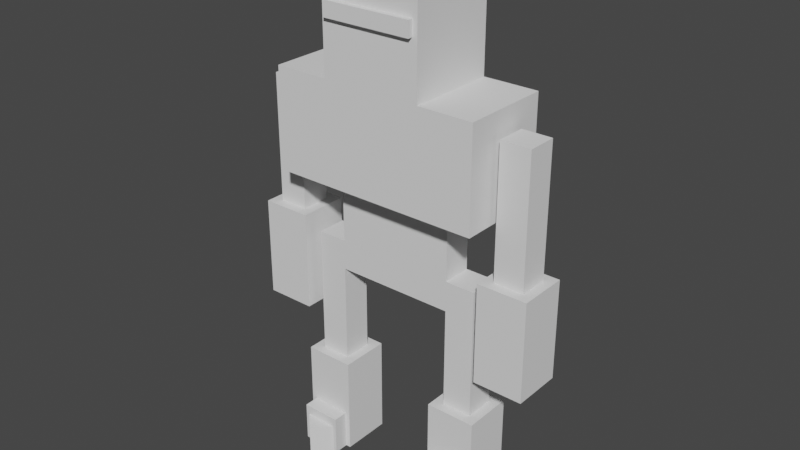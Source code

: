 # Source: kolos1.blend  (saved by Blender 2.91.10; exported with 4.5.12 LTS)
import bpy
from mathutils import Matrix  # noqa: F401  (used for matrix-valued properties, if any)

bpy.ops.wm.read_factory_settings(use_empty=True)
scene = bpy.context.scene
scene.name = 'Scene'

# ---- world
world_world = bpy.data.worlds.new('World'); scene.world = world_world
world_world.use_nodes = True; world_world.node_tree.nodes.clear()
_N = world_world.node_tree.nodes; _L = world_world.node_tree.links
n0 = _N.new('ShaderNodeOutputWorld'); n0.name = 'World Output'; n0.location = (300, 300)
n1 = _N.new('ShaderNodeBackground'); n1.name = 'Background'; n1.location = (10, 300)
n1.inputs[0].default_value = (0.05088, 0.05088, 0.05088, 1.0)
_L.new(n1.outputs[0], n0.inputs[0])
n0.is_active_output = True
world_world.color = (0.05088, 0.05088, 0.05088)
world_world.use_sun_shadow = False
world_world.sun_shadow_jitter_overblur = 0.0

# ---- meshes
me_cube_022 = bpy.data.meshes.new('Cube.022')
me_cube_022.from_pydata([(-1.0, -1.0, -1.0), (-1.0, -1.0, 1.0), (-1.0, 1.0, -1.0), (-1.0, 1.0, 1.0), (1.0, -1.0, -1.0), (1.0, -1.0, 1.0), (1.0, 1.0, -1.0), (1.0, 1.0, 1.0)], [], [(0, 1, 3, 2), (2, 3, 7, 6), (6, 7, 5, 4), (4, 5, 1, 0), (2, 6, 4, 0), (7, 3, 1, 5)])
_uv = me_cube_022.uv_layers.new(name='UVMap')
_uv.uv.foreach_set('vector', [0.375, 0.0, 0.625, 0.0, 0.625, 0.25, 0.375, 0.25, 0.375, 0.25, 0.625, 0.25, 0.625, 0.5, 0.375, 0.5, 0.375, 0.5, 0.625, 0.5, 0.625, 0.75, 0.375, 0.75, 0.375, 0.75, 0.625, 0.75, 0.625, 1.0, 0.375, 1.0, 0.125, 0.5, 0.375, 0.5, 0.375, 0.75, 0.125, 0.75, 0.625, 0.5, 0.875, 0.5, 0.875, 0.75, 0.625, 0.75])
me_cube_022.use_remesh_fix_poles = True
me_cube_022.use_remesh_preserve_attributes = False
me_cube_022.use_mirror_vertex_groups = False
me_cube_022.update()
me_cube_023 = bpy.data.meshes.new('Cube.023')
me_cube_023.from_pydata([(-1.0, -1.0, -1.0), (-1.0, -1.0, 1.0), (-1.0, 1.0, -1.0), (-1.0, 1.0, 1.0), (1.0, -1.0, -1.0), (1.0, -1.0, 1.0), (1.0, 1.0, -1.0), (1.0, 1.0, 1.0)], [], [(0, 1, 3, 2), (2, 3, 7, 6), (6, 7, 5, 4), (4, 5, 1, 0), (2, 6, 4, 0), (7, 3, 1, 5)])
_uv = me_cube_023.uv_layers.new(name='UVMap')
_uv.uv.foreach_set('vector', [0.375, 0.0, 0.625, 0.0, 0.625, 0.25, 0.375, 0.25, 0.375, 0.25, 0.625, 0.25, 0.625, 0.5, 0.375, 0.5, 0.375, 0.5, 0.625, 0.5, 0.625, 0.75, 0.375, 0.75, 0.375, 0.75, 0.625, 0.75, 0.625, 1.0, 0.375, 1.0, 0.125, 0.5, 0.375, 0.5, 0.375, 0.75, 0.125, 0.75, 0.625, 0.5, 0.875, 0.5, 0.875, 0.75, 0.625, 0.75])
me_cube_023.use_remesh_fix_poles = True
me_cube_023.use_remesh_preserve_attributes = False
me_cube_023.use_mirror_vertex_groups = False
me_cube_023.update()
me_cube_014 = bpy.data.meshes.new('Cube.014')
me_cube_014.from_pydata([(-1.0, -1.0, -1.0), (-1.0, -1.0, 1.0), (-1.0, 1.0, -1.0), (-1.0, 1.0, 1.0), (1.0, -1.0, -1.0), (1.0, -1.0, 1.0), (1.0, 1.0, -1.0), (1.0, 1.0, 1.0)], [], [(0, 1, 3, 2), (2, 3, 7, 6), (6, 7, 5, 4), (4, 5, 1, 0), (2, 6, 4, 0), (7, 3, 1, 5)])
_uv = me_cube_014.uv_layers.new(name='UVMap')
_uv.uv.foreach_set('vector', [0.375, 0.0, 0.625, 0.0, 0.625, 0.25, 0.375, 0.25, 0.375, 0.25, 0.625, 0.25, 0.625, 0.5, 0.375, 0.5, 0.375, 0.5, 0.625, 0.5, 0.625, 0.75, 0.375, 0.75, 0.375, 0.75, 0.625, 0.75, 0.625, 1.0, 0.375, 1.0, 0.125, 0.5, 0.375, 0.5, 0.375, 0.75, 0.125, 0.75, 0.625, 0.5, 0.875, 0.5, 0.875, 0.75, 0.625, 0.75])
me_cube_014.use_remesh_fix_poles = True
me_cube_014.use_remesh_preserve_attributes = False
me_cube_014.use_mirror_vertex_groups = False
me_cube_014.update()
me_cube_015 = bpy.data.meshes.new('Cube.015')
me_cube_015.from_pydata([(-1.0, -1.0, -1.0), (-1.0, -1.0, 1.0), (-1.0, 1.0, -1.0), (-1.0, 1.0, 1.0), (1.0, -1.0, -1.0), (1.0, -1.0, 1.0), (1.0, 1.0, -1.0), (1.0, 1.0, 1.0)], [], [(0, 1, 3, 2), (2, 3, 7, 6), (6, 7, 5, 4), (4, 5, 1, 0), (2, 6, 4, 0), (7, 3, 1, 5)])
_uv = me_cube_015.uv_layers.new(name='UVMap')
_uv.uv.foreach_set('vector', [0.375, 0.0, 0.625, 0.0, 0.625, 0.25, 0.375, 0.25, 0.375, 0.25, 0.625, 0.25, 0.625, 0.5, 0.375, 0.5, 0.375, 0.5, 0.625, 0.5, 0.625, 0.75, 0.375, 0.75, 0.375, 0.75, 0.625, 0.75, 0.625, 1.0, 0.375, 1.0, 0.125, 0.5, 0.375, 0.5, 0.375, 0.75, 0.125, 0.75, 0.625, 0.5, 0.875, 0.5, 0.875, 0.75, 0.625, 0.75])
me_cube_015.use_remesh_fix_poles = True
me_cube_015.use_remesh_preserve_attributes = False
me_cube_015.use_mirror_vertex_groups = False
me_cube_015.update()
me_cube = bpy.data.meshes.new('Cube')
me_cube.from_pydata([(-1.0, -1.0, -1.0), (-1.0, -1.0, 1.0), (-1.0, 1.0, -1.0), (-1.0, 1.0, 1.0), (1.0, -1.0, -1.0), (1.0, -1.0, 1.0), (1.0, 1.0, -1.0), (1.0, 1.0, 1.0)], [], [(0, 1, 3, 2), (2, 3, 7, 6), (6, 7, 5, 4), (4, 5, 1, 0), (2, 6, 4, 0), (7, 3, 1, 5)])
_uv = me_cube.uv_layers.new(name='UVMap')
_uv.uv.foreach_set('vector', [0.375, 0.0, 0.625, 0.0, 0.625, 0.25, 0.375, 0.25, 0.375, 0.25, 0.625, 0.25, 0.625, 0.5, 0.375, 0.5, 0.375, 0.5, 0.625, 0.5, 0.625, 0.75, 0.375, 0.75, 0.375, 0.75, 0.625, 0.75, 0.625, 1.0, 0.375, 1.0, 0.125, 0.5, 0.375, 0.5, 0.375, 0.75, 0.125, 0.75, 0.625, 0.5, 0.875, 0.5, 0.875, 0.75, 0.625, 0.75])
me_cube.use_remesh_fix_poles = True
me_cube.use_remesh_preserve_attributes = False
me_cube.use_mirror_vertex_groups = False
me_cube.update()
me_cube_001 = bpy.data.meshes.new('Cube.001')
me_cube_001.from_pydata([(-1.0, -1.0, -1.0), (-1.0, -1.0, 1.0), (-1.0, 1.0, -1.0), (-1.0, 1.0, 1.0), (1.0, -1.0, -1.0), (1.0, -1.0, 1.0), (1.0, 1.0, -1.0), (1.0, 1.0, 1.0)], [], [(0, 1, 3, 2), (2, 3, 7, 6), (6, 7, 5, 4), (4, 5, 1, 0), (2, 6, 4, 0), (7, 3, 1, 5)])
_uv = me_cube_001.uv_layers.new(name='UVMap')
_uv.uv.foreach_set('vector', [0.375, 0.0, 0.625, 0.0, 0.625, 0.25, 0.375, 0.25, 0.375, 0.25, 0.625, 0.25, 0.625, 0.5, 0.375, 0.5, 0.375, 0.5, 0.625, 0.5, 0.625, 0.75, 0.375, 0.75, 0.375, 0.75, 0.625, 0.75, 0.625, 1.0, 0.375, 1.0, 0.125, 0.5, 0.375, 0.5, 0.375, 0.75, 0.125, 0.75, 0.625, 0.5, 0.875, 0.5, 0.875, 0.75, 0.625, 0.75])
me_cube_001.use_remesh_fix_poles = True
me_cube_001.use_remesh_preserve_attributes = False
me_cube_001.use_mirror_vertex_groups = False
me_cube_001.update()
me_cube_002 = bpy.data.meshes.new('Cube.002')
me_cube_002.from_pydata([(-1.0, -1.0, -1.0), (-1.0, -1.0, 1.0), (-1.0, 1.0, -1.0), (-1.0, 1.0, 1.0), (1.0, -1.0, -1.0), (1.0, -1.0, 1.0), (1.0, 1.0, -1.0), (1.0, 1.0, 1.0)], [], [(0, 1, 3, 2), (2, 3, 7, 6), (6, 7, 5, 4), (4, 5, 1, 0), (2, 6, 4, 0), (7, 3, 1, 5)])
_uv = me_cube_002.uv_layers.new(name='UVMap')
_uv.uv.foreach_set('vector', [0.375, 0.0, 0.625, 0.0, 0.625, 0.25, 0.375, 0.25, 0.375, 0.25, 0.625, 0.25, 0.625, 0.5, 0.375, 0.5, 0.375, 0.5, 0.625, 0.5, 0.625, 0.75, 0.375, 0.75, 0.375, 0.75, 0.625, 0.75, 0.625, 1.0, 0.375, 1.0, 0.125, 0.5, 0.375, 0.5, 0.375, 0.75, 0.125, 0.75, 0.625, 0.5, 0.875, 0.5, 0.875, 0.75, 0.625, 0.75])
me_cube_002.use_remesh_fix_poles = True
me_cube_002.use_remesh_preserve_attributes = False
me_cube_002.use_mirror_vertex_groups = False
me_cube_002.update()
me_cube_003 = bpy.data.meshes.new('Cube.003')
me_cube_003.from_pydata([(-1.0, -1.0, -1.0), (-1.0, -1.0, 1.0), (-1.0, 1.0, -1.0), (-1.0, 1.0, 1.0), (1.0, -1.0, -1.0), (1.0, -1.0, 1.0), (1.0, 1.0, -1.0), (1.0, 1.0, 1.0)], [], [(0, 1, 3, 2), (2, 3, 7, 6), (6, 7, 5, 4), (4, 5, 1, 0), (2, 6, 4, 0), (7, 3, 1, 5)])
_uv = me_cube_003.uv_layers.new(name='UVMap')
_uv.uv.foreach_set('vector', [0.375, 0.0, 0.625, 0.0, 0.625, 0.25, 0.375, 0.25, 0.375, 0.25, 0.625, 0.25, 0.625, 0.5, 0.375, 0.5, 0.375, 0.5, 0.625, 0.5, 0.625, 0.75, 0.375, 0.75, 0.375, 0.75, 0.625, 0.75, 0.625, 1.0, 0.375, 1.0, 0.125, 0.5, 0.375, 0.5, 0.375, 0.75, 0.125, 0.75, 0.625, 0.5, 0.875, 0.5, 0.875, 0.75, 0.625, 0.75])
me_cube_003.use_remesh_fix_poles = True
me_cube_003.use_remesh_preserve_attributes = False
me_cube_003.use_mirror_vertex_groups = False
me_cube_003.update()
me_cube_010 = bpy.data.meshes.new('Cube.010')
me_cube_010.from_pydata([(-1.0, -1.0, -1.0), (-1.0, -1.0, 1.0), (-1.0, 1.0, -1.0), (-1.0, 1.0, 1.0), (1.0, -1.0, -1.0), (1.0, -1.0, 1.0), (1.0, 1.0, -1.0), (1.0, 1.0, 1.0)], [], [(0, 1, 3, 2), (2, 3, 7, 6), (6, 7, 5, 4), (4, 5, 1, 0), (2, 6, 4, 0), (7, 3, 1, 5)])
_uv = me_cube_010.uv_layers.new(name='UVMap')
_uv.uv.foreach_set('vector', [0.375, 0.0, 0.625, 0.0, 0.625, 0.25, 0.375, 0.25, 0.375, 0.25, 0.625, 0.25, 0.625, 0.5, 0.375, 0.5, 0.375, 0.5, 0.625, 0.5, 0.625, 0.75, 0.375, 0.75, 0.375, 0.75, 0.625, 0.75, 0.625, 1.0, 0.375, 1.0, 0.125, 0.5, 0.375, 0.5, 0.375, 0.75, 0.125, 0.75, 0.625, 0.5, 0.875, 0.5, 0.875, 0.75, 0.625, 0.75])
me_cube_010.use_remesh_fix_poles = True
me_cube_010.use_remesh_preserve_attributes = False
me_cube_010.use_mirror_vertex_groups = False
me_cube_010.update()
me_cube_011 = bpy.data.meshes.new('Cube.011')
me_cube_011.from_pydata([(-1.0, -1.0, -1.0), (-1.0, -1.0, 1.0), (-1.0, 1.0, -1.0), (-1.0, 1.0, 1.0), (1.0, -1.0, -1.0), (1.0, -1.0, 1.0), (1.0, 1.0, -1.0), (1.0, 1.0, 1.0)], [], [(0, 1, 3, 2), (2, 3, 7, 6), (6, 7, 5, 4), (4, 5, 1, 0), (2, 6, 4, 0), (7, 3, 1, 5)])
_uv = me_cube_011.uv_layers.new(name='UVMap')
_uv.uv.foreach_set('vector', [0.375, 0.0, 0.625, 0.0, 0.625, 0.25, 0.375, 0.25, 0.375, 0.25, 0.625, 0.25, 0.625, 0.5, 0.375, 0.5, 0.375, 0.5, 0.625, 0.5, 0.625, 0.75, 0.375, 0.75, 0.375, 0.75, 0.625, 0.75, 0.625, 1.0, 0.375, 1.0, 0.125, 0.5, 0.375, 0.5, 0.375, 0.75, 0.125, 0.75, 0.625, 0.5, 0.875, 0.5, 0.875, 0.75, 0.625, 0.75])
me_cube_011.use_remesh_fix_poles = True
me_cube_011.use_remesh_preserve_attributes = False
me_cube_011.use_mirror_vertex_groups = False
me_cube_011.update()
me_cube_012 = bpy.data.meshes.new('Cube.012')
me_cube_012.from_pydata([(-1.0, -1.0, -1.0), (-1.0, -1.0, 1.0), (-1.0, 1.0, -1.0), (-1.0, 1.0, 1.0), (1.0, -1.0, -1.0), (1.0, -1.0, 1.0), (1.0, 1.0, -1.0), (1.0, 1.0, 1.0)], [], [(0, 1, 3, 2), (2, 3, 7, 6), (6, 7, 5, 4), (4, 5, 1, 0), (2, 6, 4, 0), (7, 3, 1, 5)])
_uv = me_cube_012.uv_layers.new(name='UVMap')
_uv.uv.foreach_set('vector', [0.375, 0.0, 0.625, 0.0, 0.625, 0.25, 0.375, 0.25, 0.375, 0.25, 0.625, 0.25, 0.625, 0.5, 0.375, 0.5, 0.375, 0.5, 0.625, 0.5, 0.625, 0.75, 0.375, 0.75, 0.375, 0.75, 0.625, 0.75, 0.625, 1.0, 0.375, 1.0, 0.125, 0.5, 0.375, 0.5, 0.375, 0.75, 0.125, 0.75, 0.625, 0.5, 0.875, 0.5, 0.875, 0.75, 0.625, 0.75])
me_cube_012.use_remesh_fix_poles = True
me_cube_012.use_remesh_preserve_attributes = False
me_cube_012.use_mirror_vertex_groups = False
me_cube_012.update()
me_cube_013 = bpy.data.meshes.new('Cube.013')
me_cube_013.from_pydata([(-1.0, -1.0, -1.0), (-1.0, -1.0, 1.0), (-1.0, 1.0, -1.0), (-1.0, 1.0, 1.0), (1.0, -1.0, -1.0), (1.0, -1.0, 1.0), (1.0, 1.0, -1.0), (1.0, 1.0, 1.0)], [], [(0, 1, 3, 2), (2, 3, 7, 6), (6, 7, 5, 4), (4, 5, 1, 0), (2, 6, 4, 0), (7, 3, 1, 5)])
_uv = me_cube_013.uv_layers.new(name='UVMap')
_uv.uv.foreach_set('vector', [0.375, 0.0, 0.625, 0.0, 0.625, 0.25, 0.375, 0.25, 0.375, 0.25, 0.625, 0.25, 0.625, 0.5, 0.375, 0.5, 0.375, 0.5, 0.625, 0.5, 0.625, 0.75, 0.375, 0.75, 0.375, 0.75, 0.625, 0.75, 0.625, 1.0, 0.375, 1.0, 0.125, 0.5, 0.375, 0.5, 0.375, 0.75, 0.125, 0.75, 0.625, 0.5, 0.875, 0.5, 0.875, 0.75, 0.625, 0.75])
me_cube_013.use_remesh_fix_poles = True
me_cube_013.use_remesh_preserve_attributes = False
me_cube_013.use_mirror_vertex_groups = False
me_cube_013.update()
me_cube_016 = bpy.data.meshes.new('Cube.016')
me_cube_016.from_pydata([(-1.0, -1.0, -1.0), (-1.0, -1.0, 1.0), (-1.0, 1.0, -1.0), (-1.0, 1.0, 1.0), (1.0, -1.0, -1.0), (1.0, -1.0, 1.0), (1.0, 1.0, -1.0), (1.0, 1.0, 1.0)], [], [(0, 1, 3, 2), (2, 3, 7, 6), (6, 7, 5, 4), (4, 5, 1, 0), (2, 6, 4, 0), (7, 3, 1, 5)])
_uv = me_cube_016.uv_layers.new(name='UVMap')
_uv.uv.foreach_set('vector', [0.375, 0.0, 0.625, 0.0, 0.625, 0.25, 0.375, 0.25, 0.375, 0.25, 0.625, 0.25, 0.625, 0.5, 0.375, 0.5, 0.375, 0.5, 0.625, 0.5, 0.625, 0.75, 0.375, 0.75, 0.375, 0.75, 0.625, 0.75, 0.625, 1.0, 0.375, 1.0, 0.125, 0.5, 0.375, 0.5, 0.375, 0.75, 0.125, 0.75, 0.625, 0.5, 0.875, 0.5, 0.875, 0.75, 0.625, 0.75])
me_cube_016.use_remesh_fix_poles = True
me_cube_016.use_remesh_preserve_attributes = False
me_cube_016.use_mirror_vertex_groups = False
me_cube_016.update()
me_cube_019 = bpy.data.meshes.new('Cube.019')
me_cube_019.from_pydata([(-1.0, -1.0, -1.0), (-1.0, -1.0, 1.0), (-1.0, 1.0, -1.0), (-1.0, 1.0, 1.0), (1.0, -1.0, -1.0), (1.0, -1.0, 1.0), (1.0, 1.0, -1.0), (1.0, 1.0, 1.0)], [], [(0, 1, 3, 2), (2, 3, 7, 6), (6, 7, 5, 4), (4, 5, 1, 0), (2, 6, 4, 0), (7, 3, 1, 5)])
_uv = me_cube_019.uv_layers.new(name='UVMap')
_uv.uv.foreach_set('vector', [0.375, 0.0, 0.625, 0.0, 0.625, 0.25, 0.375, 0.25, 0.375, 0.25, 0.625, 0.25, 0.625, 0.5, 0.375, 0.5, 0.375, 0.5, 0.625, 0.5, 0.625, 0.75, 0.375, 0.75, 0.375, 0.75, 0.625, 0.75, 0.625, 1.0, 0.375, 1.0, 0.125, 0.5, 0.375, 0.5, 0.375, 0.75, 0.125, 0.75, 0.625, 0.5, 0.875, 0.5, 0.875, 0.75, 0.625, 0.75])
me_cube_019.use_remesh_fix_poles = True
me_cube_019.use_remesh_preserve_attributes = False
me_cube_019.use_mirror_vertex_groups = False
me_cube_019.update()
me_cube_020 = bpy.data.meshes.new('Cube.020')
me_cube_020.from_pydata([(-1.0, -1.0, -1.0), (-1.0, -1.0, 1.0), (-1.0, 1.0, -1.0), (-1.0, 1.0, 1.0), (1.0, -1.0, -1.0), (1.0, -1.0, 1.0), (1.0, 1.0, -1.0), (1.0, 1.0, 1.0)], [], [(0, 1, 3, 2), (2, 3, 7, 6), (6, 7, 5, 4), (4, 5, 1, 0), (2, 6, 4, 0), (7, 3, 1, 5)])
_uv = me_cube_020.uv_layers.new(name='UVMap')
_uv.uv.foreach_set('vector', [0.375, 0.0, 0.625, 0.0, 0.625, 0.25, 0.375, 0.25, 0.375, 0.25, 0.625, 0.25, 0.625, 0.5, 0.375, 0.5, 0.375, 0.5, 0.625, 0.5, 0.625, 0.75, 0.375, 0.75, 0.375, 0.75, 0.625, 0.75, 0.625, 1.0, 0.375, 1.0, 0.125, 0.5, 0.375, 0.5, 0.375, 0.75, 0.125, 0.75, 0.625, 0.5, 0.875, 0.5, 0.875, 0.75, 0.625, 0.75])
me_cube_020.use_remesh_fix_poles = True
me_cube_020.use_remesh_preserve_attributes = False
me_cube_020.use_mirror_vertex_groups = False
me_cube_020.update()
me_cube_021 = bpy.data.meshes.new('Cube.021')
me_cube_021.from_pydata([(-1.0, -1.0, -1.0), (-1.0, -1.0, 1.0), (-1.0, 1.0, -1.0), (-1.0, 1.0, 1.0), (1.0, -1.0, -1.0), (1.0, -1.0, 1.0), (1.0, 1.0, -1.0), (1.0, 1.0, 1.0)], [], [(0, 1, 3, 2), (2, 3, 7, 6), (6, 7, 5, 4), (4, 5, 1, 0), (2, 6, 4, 0), (7, 3, 1, 5)])
_uv = me_cube_021.uv_layers.new(name='UVMap')
_uv.uv.foreach_set('vector', [0.375, 0.0, 0.625, 0.0, 0.625, 0.25, 0.375, 0.25, 0.375, 0.25, 0.625, 0.25, 0.625, 0.5, 0.375, 0.5, 0.375, 0.5, 0.625, 0.5, 0.625, 0.75, 0.375, 0.75, 0.375, 0.75, 0.625, 0.75, 0.625, 1.0, 0.375, 1.0, 0.125, 0.5, 0.375, 0.5, 0.375, 0.75, 0.125, 0.75, 0.625, 0.5, 0.875, 0.5, 0.875, 0.75, 0.625, 0.75])
me_cube_021.use_remesh_fix_poles = True
me_cube_021.use_remesh_preserve_attributes = False
me_cube_021.use_mirror_vertex_groups = False
me_cube_021.update()

# ---- objects
ob_head = bpy.data.objects.new('head', None)
ob_cube_head_018 = bpy.data.objects.new('Cube.head.018', me_cube_022)
ob_cube_head_019 = bpy.data.objects.new('Cube.head.019', me_cube_023)
ob_body = bpy.data.objects.new('body', None)
ob_cube_body_012 = bpy.data.objects.new('Cube.body.012', me_cube_014)
ob_cube_body_013 = bpy.data.objects.new('Cube.body.013', me_cube_015)
ob_left_leg = bpy.data.objects.new('left_leg', None)
ob_cube_left_leg = bpy.data.objects.new('Cube.left_leg', me_cube)
ob_cube_left_leg_001 = bpy.data.objects.new('Cube.left_leg.001', me_cube_001)
ob_cube_left_leg_002 = bpy.data.objects.new('Cube.left_leg.002', me_cube_002)
ob_cube_left_leg_003 = bpy.data.objects.new('Cube.left_leg.003', me_cube_003)
ob_cube_right_leg_008 = bpy.data.objects.new('Cube.right_leg.008', me_cube_010)
ob_cube_right_leg_009 = bpy.data.objects.new('Cube.right_leg.009', me_cube_011)
ob_cube_right_leg_010 = bpy.data.objects.new('Cube.right_leg.010', me_cube_012)
ob_cube_right_leg_011 = bpy.data.objects.new('Cube.right_leg.011', me_cube_013)
ob_right_leg = bpy.data.objects.new('right_leg', None)
ob_cube_left_hand_014 = bpy.data.objects.new('Cube.left_hand.014', me_cube_016)
ob_cube_left_hand_017 = bpy.data.objects.new('Cube.left_hand.017', me_cube_019)
ob_left_hand = bpy.data.objects.new('left_hand', None)
ob_cube_right_hand_015 = bpy.data.objects.new('Cube.right_hand.015', me_cube_020)
ob_cube_right_hand_016 = bpy.data.objects.new('Cube.right_hand.016', me_cube_021)
ob_right_hand = bpy.data.objects.new('right_hand', None)
ob_root = bpy.data.objects.new('root', None)

# ---- transforms, parenting, visibility, modifiers, constraints
ob_head.parent = ob_root
ob_head.location = (0.0, 0.0, 18.5)
ob_head.rotation_euler = (0.0, -0.0, 1.571)
ob_head.lineart.crease_threshold = 0.0
ob_cube_head_018.parent = ob_head
ob_cube_head_018.location = (0.0, 0.0, 0.0)
ob_cube_head_018.scale = (1.8, 2.0, 2.5)
ob_cube_head_018.lineart.crease_threshold = 0.0
ob_cube_head_019.parent = ob_head
ob_cube_head_019.location = (-1.9, 0.0, 0.0)
ob_cube_head_019.scale = (0.1, 1.8, 0.3)
ob_cube_head_019.lineart.crease_threshold = 0.0
ob_body.parent = ob_root
ob_body.location = (0.0, 0.0, 12.0)
ob_body.rotation_euler = (0.0, -0.0, 1.571)
ob_body.lineart.crease_threshold = 0.0
ob_cube_body_012.parent = ob_body
ob_cube_body_012.location = (0.0, 0.0, -2.0)
ob_cube_body_012.scale = (0.6, 2.4, 2.0)
ob_cube_body_012.lineart.crease_threshold = 0.0
ob_cube_body_013.parent = ob_body
ob_cube_body_013.location = (0.0, 0.0, 2.0)
ob_cube_body_013.scale = (1.8, 4.2, 2.0)
ob_cube_body_013.lineart.crease_threshold = 0.0
ob_left_leg.parent = ob_root
ob_left_leg.location = (3.0, 1.311e-07, 0.0)
ob_left_leg.rotation_euler = (0.0, -0.0, 1.571)
ob_left_leg.lineart.crease_threshold = 0.0
ob_cube_left_leg.parent = ob_left_leg
ob_cube_left_leg.location = (0.0, 0.0, 2.0)
ob_cube_left_leg.scale = (1.0, 1.0, 2.0)
ob_cube_left_leg.lineart.crease_threshold = 0.0
ob_cube_left_leg_001.parent = ob_left_leg
ob_cube_left_leg_001.location = (-1.3, 0.0, 0.8)
ob_cube_left_leg_001.scale = (0.3, 0.8, 0.8)
ob_cube_left_leg_001.lineart.crease_threshold = 0.0
ob_cube_left_leg_002.parent = ob_left_leg
ob_cube_left_leg_002.location = (-1.555, 0.0, 0.6)
ob_cube_left_leg_002.rotation_euler = (0.0, -0.0, 0.7854)
ob_cube_left_leg_002.scale = (0.5, 0.5, 0.6)
ob_cube_left_leg_002.lineart.crease_threshold = 0.0
ob_cube_left_leg_003.parent = ob_left_leg
ob_cube_left_leg_003.location = (0.0, 0.0, 6.6)
ob_cube_left_leg_003.scale = (0.6, 0.6, 2.6)
ob_cube_left_leg_003.lineart.crease_threshold = 0.0
ob_cube_right_leg_008.parent = ob_right_leg
ob_cube_right_leg_008.location = (0.0, 0.0, 2.0)
ob_cube_right_leg_008.scale = (1.0, 1.0, 2.0)
ob_cube_right_leg_008.lineart.crease_threshold = 0.0
ob_cube_right_leg_009.parent = ob_right_leg
ob_cube_right_leg_009.location = (-1.3, 0.0, 0.8)
ob_cube_right_leg_009.scale = (0.3, 0.8, 0.8)
ob_cube_right_leg_009.lineart.crease_threshold = 0.0
ob_cube_right_leg_010.parent = ob_right_leg
ob_cube_right_leg_010.location = (-1.555, 0.0, 0.6)
ob_cube_right_leg_010.rotation_euler = (0.0, -0.0, 0.7854)
ob_cube_right_leg_010.scale = (0.5, 0.5, 0.6)
ob_cube_right_leg_010.lineart.crease_threshold = 0.0
ob_cube_right_leg_011.parent = ob_right_leg
ob_cube_right_leg_011.location = (0.0, 0.0, 6.6)
ob_cube_right_leg_011.scale = (0.6, 0.6, 2.6)
ob_cube_right_leg_011.lineart.crease_threshold = 0.0
ob_right_leg.parent = ob_root
ob_right_leg.location = (-3.0, -1.311e-07, 0.0)
ob_right_leg.rotation_euler = (0.0, -0.0, 1.571)
ob_right_leg.lineart.crease_threshold = 0.0
ob_cube_left_hand_014.parent = ob_left_hand
ob_cube_left_hand_014.location = (0.0, 0.0, -6.6)
ob_cube_left_hand_014.scale = (1.0, 1.0, 2.0)
ob_cube_left_hand_014.lineart.crease_threshold = 0.0
ob_cube_left_hand_017.parent = ob_left_hand
ob_cube_left_hand_017.location = (0.0, 0.0, -2.0)
ob_cube_left_hand_017.scale = (0.6, 0.6, 2.6)
ob_cube_left_hand_017.lineart.crease_threshold = 0.0
ob_left_hand.parent = ob_root
ob_left_hand.location = (5.0, 2.186e-07, 14.5)
ob_left_hand.rotation_euler = (0.0, -0.0, 1.571)
ob_left_hand.lineart.crease_threshold = 0.0
ob_cube_right_hand_015.parent = ob_right_hand
ob_cube_right_hand_015.location = (0.0, 0.0, -6.6)
ob_cube_right_hand_015.scale = (1.0, 1.0, 2.0)
ob_cube_right_hand_015.lineart.crease_threshold = 0.0
ob_cube_right_hand_016.parent = ob_right_hand
ob_cube_right_hand_016.location = (0.0, 0.0, -2.0)
ob_cube_right_hand_016.scale = (0.6, 0.6, 2.6)
ob_cube_right_hand_016.lineart.crease_threshold = 0.0
ob_right_hand.parent = ob_root
ob_right_hand.location = (-5.0, -2.186e-07, 14.5)
ob_right_hand.rotation_euler = (0.0, -0.0, 1.571)
ob_right_hand.lineart.crease_threshold = 0.0
ob_root.location = (0.0, 0.0, 0.0)
ob_root.lineart.crease_threshold = 0.0

# ---- collection membership
scene.collection.objects.link(ob_head)
scene.collection.objects.link(ob_cube_head_018)
scene.collection.objects.link(ob_cube_head_019)
scene.collection.objects.link(ob_body)
scene.collection.objects.link(ob_cube_body_012)
scene.collection.objects.link(ob_cube_body_013)
scene.collection.objects.link(ob_left_leg)
scene.collection.objects.link(ob_cube_left_leg)
scene.collection.objects.link(ob_cube_left_leg_001)
scene.collection.objects.link(ob_cube_left_leg_002)
scene.collection.objects.link(ob_cube_left_leg_003)
scene.collection.objects.link(ob_cube_right_leg_008)
scene.collection.objects.link(ob_cube_right_leg_009)
scene.collection.objects.link(ob_cube_right_leg_010)
scene.collection.objects.link(ob_cube_right_leg_011)
scene.collection.objects.link(ob_right_leg)
scene.collection.objects.link(ob_cube_left_hand_014)
scene.collection.objects.link(ob_cube_left_hand_017)
scene.collection.objects.link(ob_left_hand)
scene.collection.objects.link(ob_cube_right_hand_015)
scene.collection.objects.link(ob_cube_right_hand_016)
scene.collection.objects.link(ob_right_hand)
scene.collection.objects.link(ob_root)

# ---- scene / render settings (as saved in the file)
scene.frame_start = 1; scene.frame_end = 250; scene.frame_set(90)
scene.render.engine = 'BLENDER_EEVEE_NEXT'
scene.cycles.use_denoising = False
scene.cycles.samples = 128
scene.cycles.sampling_pattern = 'TABULATED_SOBOL'
scene.cycles.use_adaptive_sampling = False
scene.cycles.use_light_tree = False
scene.view_settings.view_transform = 'Filmic'
bpy.context.view_layer.update()

# ---- added for rendering (the .blend has no active camera and no usable light): camera, sun
cam_auto = bpy.data.cameras.new('AutoCamera')
cam_auto.lens = 50.0
cam_auto.sensor_width = 36.0
cam_auto.clip_end = 1000.0
ob_auto_camera = bpy.data.objects.new('AutoCamera', cam_auto)
scene.collection.objects.link(ob_auto_camera)
ob_auto_camera.location = (22.6916, -27.4608, 28.6533)
ob_auto_camera.rotation_euler = (1.09748, -7.21219e-08, 0.694738)
scene.camera = ob_auto_camera
light_auto_sun = bpy.data.lights.new('AutoSun', 'SUN')
light_auto_sun.energy = 3.0
light_auto_sun.angle = 0.0523599
ob_auto_sun = bpy.data.objects.new('AutoSun', light_auto_sun)
scene.collection.objects.link(ob_auto_sun)
ob_auto_sun.rotation_euler = (0.872665, 0.174533, 0.523599)
bpy.context.view_layer.update()
